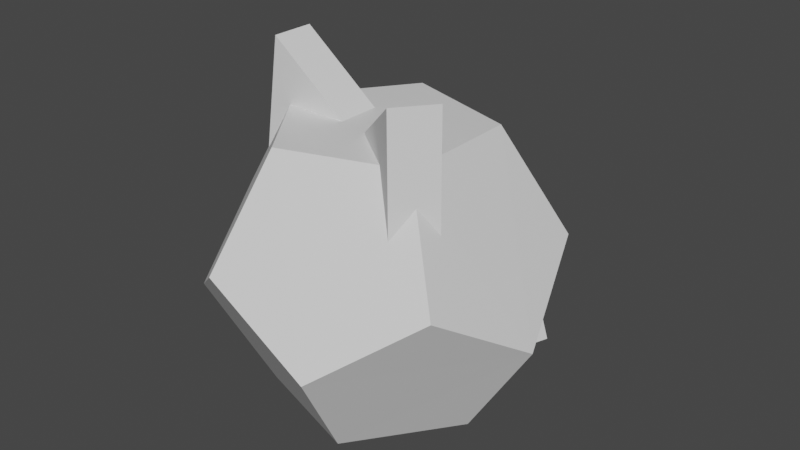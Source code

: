 # Source: monster1.blend  (saved by Blender 2.91.10; exported with 4.5.12 LTS)
import bpy
from mathutils import Matrix  # noqa: F401  (used for matrix-valued properties, if any)

bpy.ops.wm.read_factory_settings(use_empty=True)
scene = bpy.context.scene
scene.name = 'Scene'

# ---- collections
col_collection = bpy.data.collections.new('Collection'); scene.collection.children.link(col_collection)

# ---- materials (node trees are filled in below, after node groups)
mat_material = bpy.data.materials.new('Material')
mat_material.alpha_threshold = 0.0
mat_material.use_transparent_shadow = False
mat_material.line_color = (0.0, 0.0, 0.0, 1.0)

# ---- material node trees
mat_material.use_nodes = True; mat_material.node_tree.nodes.clear()
_N = mat_material.node_tree.nodes; _L = mat_material.node_tree.links
n0 = _N.new('ShaderNodeOutputMaterial'); n0.name = 'Material Output'; n0.location = (300, 300)
n1 = _N.new('ShaderNodeBsdfPrincipled'); n1.name = 'Principled BSDF'; n1.location = (10, 300)
n1.distribution = 'GGX'
n1.subsurface_method = 'BURLEY'
n1.inputs[2].default_value = 0.4
n1.inputs[3].default_value = 1.45
n1.inputs[27].default_value = (0.0, 0.0, 0.0, 1.0)
n1.inputs[28].default_value = 1.0
_L.new(n1.outputs[0], n0.inputs[0])
n0.is_active_output = True

# ---- world
world_world = bpy.data.worlds.new('World'); scene.world = world_world
world_world.use_nodes = True; world_world.node_tree.nodes.clear()
_N = world_world.node_tree.nodes; _L = world_world.node_tree.links
n0 = _N.new('ShaderNodeOutputWorld'); n0.name = 'World Output'; n0.location = (300, 300)
n1 = _N.new('ShaderNodeBackground'); n1.name = 'Background'; n1.location = (10, 300)
n1.inputs[0].default_value = (0.05088, 0.05088, 0.05088, 1.0)
_L.new(n1.outputs[0], n0.inputs[0])
n0.is_active_output = True
world_world.color = (0.05088, 0.05088, 0.05088)
world_world.use_sun_shadow = False
world_world.sun_shadow_jitter_overblur = 0.0

# ---- meshes
me_cube = bpy.data.meshes.new('Cube')
me_cube.from_pydata([(-0.393, -0.2855, -0.6289), (-0.393, 0.2855, -0.6289), (0.2378, -0.7439, -0.147), (0.145, -0.4583, -0.6328), (-0.6296, -0.462, -0.147), (0.1521, 0.456, -0.6328), (-0.634, 0.456, -0.147), (0.7809, -0.003693, -0.147), (0.4807, -0.003696, -0.6328), (-0.2448, -0.7416, 0.147), (-0.2378, 0.7439, 0.147), (-0.7809, -0.003693, 0.147), (-0.4807, -0.003696, 0.6328), (0.241, 0.7416, -0.1533), (-0.1521, 0.456, 0.6328), (0.3911, 0.2796, 0.6328), (0.6296, -0.462, 0.147), (0.6296, 0.462, 0.147), (-0.1501, -0.462, 0.6289), (0.393, -0.2855, 0.6289)], [], [(0, 1, 5, 8, 3), (8, 7, 16, 2, 3), (0, 3, 2, 9, 4), (1, 0, 4, 11, 6), (5, 1, 6, 10, 13), (7, 8, 5, 13, 17), (9, 2, 16, 19, 18), (11, 4, 9, 18, 12), (10, 6, 11, 12, 14), (17, 13, 10, 14, 15), (16, 7, 17, 15, 19), (18, 19, 15, 14, 12)])
_uv = me_cube.uv_layers.new(name='UVMap')
_uv.uv.foreach_set('vector', [0.09091, 0.1057, 0.1367, 0.07928, 0.09674, 0.01009, 0.08508, 0.0101, 0.04513, 0.07928, 0.7389, 0.05848, 0.7331, 0.1474, 0.7389, 0.1575, 0.8188, 0.1575, 0.8188, 0.1575, 0.09155, 0.1046, 0.04577, 0.07818, 0.005828, 0.1474, 0.01166, 0.1575, 0.09155, 0.1575, 0.1702, 0.05848, 0.09027, 0.1575, 0.09027, 0.1575, 0.1702, 0.1575, 0.176, 0.1474, 0.352, 0.05848, 0.2721, 0.1575, 0.2721, 0.1575, 0.352, 0.1575, 0.3578, 0.1474, 0.5832, 0.1222, 0.4997, 0.07818, 0.4539, 0.1575, 0.4539, 0.1575, 0.5338, 0.1575, 0.9097, 0.2621, 0.864, 0.2356, 0.824, 0.3048, 0.8298, 0.3149, 0.9097, 0.3149, 0.1825, 0.2621, 0.1367, 0.2356, 0.09674, 0.3048, 0.1026, 0.3149, 0.1825, 0.3149, 0.3104, 0.2797, 0.227, 0.2356, 0.227, 0.2356, 0.1812, 0.3149, 0.2611, 0.3149, 0.4923, 0.2797, 0.4088, 0.2356, 0.363, 0.3149, 0.363, 0.3149, 0.4429, 0.3149, 0.7279, 0.2621, 0.6821, 0.2356, 0.6422, 0.3048, 0.648, 0.3149, 0.7279, 0.3149, 0.1019, 0.4128, 0.176, 0.4623, 0.1876, 0.4623, 0.2276, 0.3931, 0.2276, 0.3931])
me_cube.materials.append(mat_material)
me_cube.use_remesh_preserve_volume = False
me_cube.use_remesh_preserve_attributes = False
me_cube.use_mirror_vertex_groups = False
me_cube.update()
me_cylinder = bpy.data.meshes.new('Cylinder')
me_cylinder.from_pydata([(0.0, 0.3, -0.1), (0.0, 0.3, 0.1), (0.2598, -0.15, -0.1), (0.2598, -0.15, 0.1), (-0.2598, -0.15, -0.1), (-0.2598, -0.15, 0.1)], [], [(0, 1, 3, 2), (2, 3, 5, 4), (3, 1, 5), (4, 5, 1, 0), (0, 2, 4)])
_uv = me_cylinder.uv_layers.new(name='UVMap')
_uv.uv.foreach_set('vector', [1.0, 0.5, 1.0, 1.0, 0.6667, 1.0, 0.6667, 0.5, 0.6667, 0.5, 0.6667, 1.0, 0.3333, 1.0, 0.3333, 0.5, 0.4578, 0.13, 0.25, 0.49, 0.04215, 0.13, 0.3333, 0.5, 0.3333, 1.0, -5.96e-08, 1.0, -5.96e-08, 0.5, 0.75, 0.49, 0.9578, 0.13, 0.5422, 0.13])
me_cylinder.use_remesh_fix_poles = True
me_cylinder.use_remesh_preserve_attributes = False
me_cylinder.use_mirror_vertex_groups = False
me_cylinder.update()
me_cylinder_002 = bpy.data.meshes.new('Cylinder.002')
me_cylinder_002.from_pydata([(0.0, 0.3, -0.1), (0.0, 0.3, 0.1), (0.2598, -0.15, -0.1), (0.2598, -0.15, 0.1), (-0.2598, -0.15, -0.1), (-0.2598, -0.15, 0.1)], [], [(0, 1, 3, 2), (2, 3, 5, 4), (3, 1, 5), (4, 5, 1, 0), (0, 2, 4)])
_uv = me_cylinder_002.uv_layers.new(name='UVMap')
_uv.uv.foreach_set('vector', [1.0, 0.5, 1.0, 1.0, 0.6667, 1.0, 0.6667, 0.5, 0.6667, 0.5, 0.6667, 1.0, 0.3333, 1.0, 0.3333, 0.5, 0.4578, 0.13, 0.25, 0.49, 0.04215, 0.13, 0.3333, 0.5, 0.3333, 1.0, -5.96e-08, 1.0, -5.96e-08, 0.5, 0.75, 0.49, 0.9578, 0.13, 0.5422, 0.13])
me_cylinder_002.use_remesh_fix_poles = True
me_cylinder_002.use_remesh_preserve_attributes = False
me_cylinder_002.use_mirror_vertex_groups = False
me_cylinder_002.update()
me_cylinder_003 = bpy.data.meshes.new('Cylinder.003')
me_cylinder_003.from_pydata([(-0.02167, 0.2952, -0.01675), (-0.02155, 0.2951, 0.008009), (0.2126, -0.2929, -0.1), (0.2124, -0.2935, 0.1), (-0.2598, -0.15, -0.1), (-0.2598, -0.15, 0.1)], [], [(0, 1, 3, 2), (2, 3, 5, 4), (3, 1, 5), (4, 5, 1, 0), (0, 2, 4)])
_uv = me_cylinder_003.uv_layers.new(name='UVMap')
_uv.uv.foreach_set('vector', [1.0, 0.5, 1.0, 1.0, 0.6667, 1.0, 0.6667, 0.5, 0.6667, 0.5, 0.6667, 1.0, 0.3333, 1.0, 0.3333, 0.5, 0.4578, 0.13, 0.25, 0.49, 0.04215, 0.13, 0.3333, 0.5, 0.3333, 1.0, -5.96e-08, 1.0, -5.96e-08, 0.5, 0.75, 0.49, 0.9578, 0.13, 0.5422, 0.13])
me_cylinder_003.use_remesh_fix_poles = True
me_cylinder_003.use_remesh_preserve_attributes = False
me_cylinder_003.use_mirror_vertex_groups = False
me_cylinder_003.update()

# ---- objects
ob_head = bpy.data.objects.new('Head', me_cube)
ob_rightear = bpy.data.objects.new('RightEar', me_cylinder)
ob_leftear = bpy.data.objects.new('LeftEar', me_cylinder_002)
ob_tail = bpy.data.objects.new('Tail', me_cylinder_003)

# ---- transforms, parenting, visibility, modifiers, constraints
ob_head.location = (0.0, 0.0, 0.0)
ob_head.lock_rotations_4d = False
ob_head.empty_display_type = 'ARROWS'
ob_head.lineart.crease_threshold = 0.0
ob_rightear.location = (-0.3675, 0.0, 0.6385)
ob_rightear.rotation_euler = (1.571, -0.3756, 0.0)
ob_rightear.scale = (1.0, 1.0, -1.0)
ob_rightear.lineart.crease_threshold = 0.0
ob_leftear.location = (0.3275, -0.24, 0.6385)
ob_leftear.rotation_euler = (1.571, -0.5498, -0.6638)
ob_leftear.scale = (1.0, -1.0, -1.0)
ob_leftear.lineart.crease_threshold = 0.0
ob_tail.location = (0.2098, 0.631, -0.4181)
ob_tail.rotation_euler = (1.573, -0.3191, -1.889)
ob_tail.scale = (1.0, 1.0, -1.0)
ob_tail.lineart.crease_threshold = 0.0

# ---- collection membership
col_collection.objects.link(ob_head)
col_collection.objects.link(ob_rightear)
col_collection.objects.link(ob_leftear)
col_collection.objects.link(ob_tail)

# ---- scene / render settings (as saved in the file)
scene.frame_start = 1; scene.frame_end = 250; scene.frame_set(0)
scene.render.engine = 'BLENDER_EEVEE_NEXT'
scene.cycles.use_denoising = False
scene.cycles.samples = 128
scene.cycles.sampling_pattern = 'TABULATED_SOBOL'
scene.cycles.use_adaptive_sampling = False
scene.cycles.use_light_tree = False
scene.view_settings.view_transform = 'Filmic'
bpy.context.view_layer.update()

# ---- added for rendering (the .blend has no active camera and no usable light): camera, sun
cam_auto = bpy.data.cameras.new('AutoCamera')
cam_auto.lens = 50.0
cam_auto.sensor_width = 36.0
cam_auto.clip_end = 1000.0
ob_auto_camera = bpy.data.objects.new('AutoCamera', cam_auto)
scene.collection.objects.link(ob_auto_camera)
ob_auto_camera.location = (2.71901, -3.1424, 2.2924)
ob_auto_camera.rotation_euler = (1.09748, -7.21219e-08, 0.694738)
scene.camera = ob_auto_camera
light_auto_sun = bpy.data.lights.new('AutoSun', 'SUN')
light_auto_sun.energy = 3.0
light_auto_sun.angle = 0.0523599
ob_auto_sun = bpy.data.objects.new('AutoSun', light_auto_sun)
scene.collection.objects.link(ob_auto_sun)
ob_auto_sun.rotation_euler = (0.872665, 0.174533, 0.523599)
bpy.context.view_layer.update()
